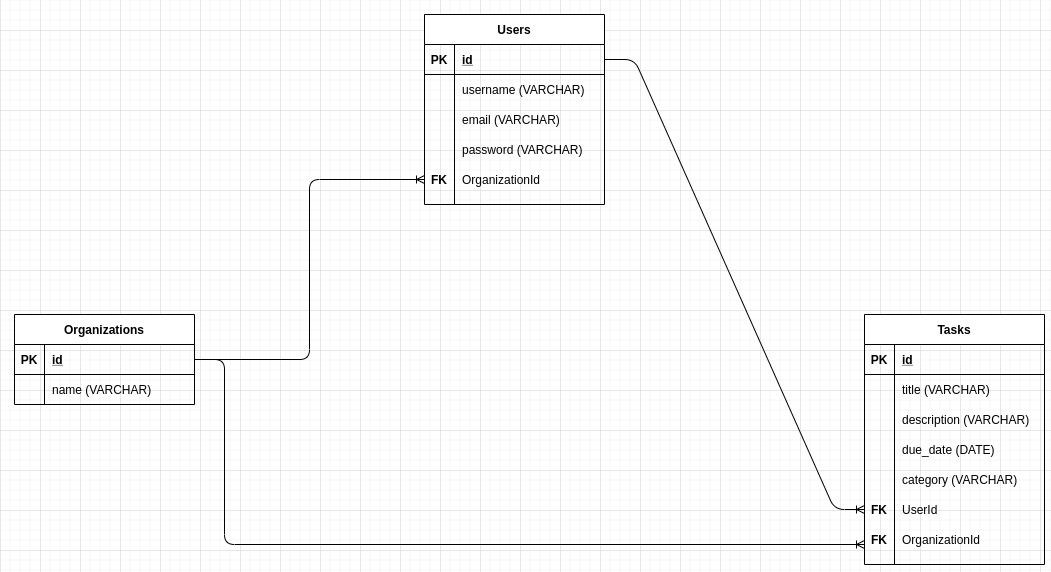

The diagram above was exported from draw.io. Its source (the exported page's mxGraphModel, read from the mxfile embedded in the PNG):
<mxGraphModel dx="3224" dy="1074" grid="1" gridSize="10" guides="1" tooltips="1" connect="1" arrows="1" fold="1" page="1" pageScale="1" pageWidth="850" pageHeight="1100" math="0" shadow="0">
  <root>
    <mxCell id="0" />
    <mxCell id="1" parent="0" />
    <mxCell id="6Uc1gvZDzNoa6n9IYoHc-1" value="Users" style="shape=table;startSize=30;container=1;collapsible=1;childLayout=tableLayout;fixedRows=1;rowLines=0;fontStyle=1;align=center;resizeLast=1;" parent="1" vertex="1">
      <mxGeometry x="100" y="140" width="180" height="190" as="geometry" />
    </mxCell>
    <mxCell id="6Uc1gvZDzNoa6n9IYoHc-2" value="" style="shape=partialRectangle;collapsible=0;dropTarget=0;pointerEvents=0;fillColor=none;top=0;left=0;bottom=1;right=0;points=[[0,0.5],[1,0.5]];portConstraint=eastwest;" parent="6Uc1gvZDzNoa6n9IYoHc-1" vertex="1">
      <mxGeometry y="30" width="180" height="30" as="geometry" />
    </mxCell>
    <mxCell id="6Uc1gvZDzNoa6n9IYoHc-3" value="PK" style="shape=partialRectangle;connectable=0;fillColor=none;top=0;left=0;bottom=0;right=0;fontStyle=1;overflow=hidden;" parent="6Uc1gvZDzNoa6n9IYoHc-2" vertex="1">
      <mxGeometry width="30" height="30" as="geometry" />
    </mxCell>
    <mxCell id="6Uc1gvZDzNoa6n9IYoHc-4" value="id" style="shape=partialRectangle;connectable=0;fillColor=none;top=0;left=0;bottom=0;right=0;align=left;spacingLeft=6;fontStyle=5;overflow=hidden;" parent="6Uc1gvZDzNoa6n9IYoHc-2" vertex="1">
      <mxGeometry x="30" width="150" height="30" as="geometry" />
    </mxCell>
    <mxCell id="6Uc1gvZDzNoa6n9IYoHc-5" value="" style="shape=partialRectangle;collapsible=0;dropTarget=0;pointerEvents=0;fillColor=none;top=0;left=0;bottom=0;right=0;points=[[0,0.5],[1,0.5]];portConstraint=eastwest;" parent="6Uc1gvZDzNoa6n9IYoHc-1" vertex="1">
      <mxGeometry y="60" width="180" height="30" as="geometry" />
    </mxCell>
    <mxCell id="6Uc1gvZDzNoa6n9IYoHc-6" value="" style="shape=partialRectangle;connectable=0;fillColor=none;top=0;left=0;bottom=0;right=0;editable=1;overflow=hidden;" parent="6Uc1gvZDzNoa6n9IYoHc-5" vertex="1">
      <mxGeometry width="30" height="30" as="geometry" />
    </mxCell>
    <mxCell id="6Uc1gvZDzNoa6n9IYoHc-7" value="username (VARCHAR)" style="shape=partialRectangle;connectable=0;fillColor=none;top=0;left=0;bottom=0;right=0;align=left;spacingLeft=6;overflow=hidden;" parent="6Uc1gvZDzNoa6n9IYoHc-5" vertex="1">
      <mxGeometry x="30" width="150" height="30" as="geometry" />
    </mxCell>
    <mxCell id="6Uc1gvZDzNoa6n9IYoHc-8" value="" style="shape=partialRectangle;collapsible=0;dropTarget=0;pointerEvents=0;fillColor=none;top=0;left=0;bottom=0;right=0;points=[[0,0.5],[1,0.5]];portConstraint=eastwest;" parent="6Uc1gvZDzNoa6n9IYoHc-1" vertex="1">
      <mxGeometry y="90" width="180" height="30" as="geometry" />
    </mxCell>
    <mxCell id="6Uc1gvZDzNoa6n9IYoHc-9" value="" style="shape=partialRectangle;connectable=0;fillColor=none;top=0;left=0;bottom=0;right=0;editable=1;overflow=hidden;" parent="6Uc1gvZDzNoa6n9IYoHc-8" vertex="1">
      <mxGeometry width="30" height="30" as="geometry" />
    </mxCell>
    <mxCell id="6Uc1gvZDzNoa6n9IYoHc-10" value="email (VARCHAR)" style="shape=partialRectangle;connectable=0;fillColor=none;top=0;left=0;bottom=0;right=0;align=left;spacingLeft=6;overflow=hidden;" parent="6Uc1gvZDzNoa6n9IYoHc-8" vertex="1">
      <mxGeometry x="30" width="150" height="30" as="geometry" />
    </mxCell>
    <mxCell id="6Uc1gvZDzNoa6n9IYoHc-11" value="" style="shape=partialRectangle;collapsible=0;dropTarget=0;pointerEvents=0;fillColor=none;top=0;left=0;bottom=0;right=0;points=[[0,0.5],[1,0.5]];portConstraint=eastwest;" parent="6Uc1gvZDzNoa6n9IYoHc-1" vertex="1">
      <mxGeometry y="120" width="180" height="30" as="geometry" />
    </mxCell>
    <mxCell id="6Uc1gvZDzNoa6n9IYoHc-12" value="" style="shape=partialRectangle;connectable=0;fillColor=none;top=0;left=0;bottom=0;right=0;editable=1;overflow=hidden;" parent="6Uc1gvZDzNoa6n9IYoHc-11" vertex="1">
      <mxGeometry width="30" height="30" as="geometry" />
    </mxCell>
    <mxCell id="6Uc1gvZDzNoa6n9IYoHc-13" value="password (VARCHAR)" style="shape=partialRectangle;connectable=0;fillColor=none;top=0;left=0;bottom=0;right=0;align=left;spacingLeft=6;overflow=hidden;" parent="6Uc1gvZDzNoa6n9IYoHc-11" vertex="1">
      <mxGeometry x="30" width="150" height="30" as="geometry" />
    </mxCell>
    <mxCell id="6Uc1gvZDzNoa6n9IYoHc-108" value="" style="shape=partialRectangle;collapsible=0;dropTarget=0;pointerEvents=0;fillColor=none;top=0;left=0;bottom=0;right=0;points=[[0,0.5],[1,0.5]];portConstraint=eastwest;" parent="6Uc1gvZDzNoa6n9IYoHc-1" vertex="1">
      <mxGeometry y="150" width="180" height="30" as="geometry" />
    </mxCell>
    <mxCell id="6Uc1gvZDzNoa6n9IYoHc-109" value="FK" style="shape=partialRectangle;connectable=0;fillColor=none;top=0;left=0;bottom=0;right=0;editable=1;overflow=hidden;fontStyle=1" parent="6Uc1gvZDzNoa6n9IYoHc-108" vertex="1">
      <mxGeometry width="30" height="30" as="geometry" />
    </mxCell>
    <mxCell id="6Uc1gvZDzNoa6n9IYoHc-110" value="OrganizationId" style="shape=partialRectangle;connectable=0;fillColor=none;top=0;left=0;bottom=0;right=0;align=left;spacingLeft=6;overflow=hidden;" parent="6Uc1gvZDzNoa6n9IYoHc-108" vertex="1">
      <mxGeometry x="30" width="150" height="30" as="geometry" />
    </mxCell>
    <mxCell id="6Uc1gvZDzNoa6n9IYoHc-74" value="" style="edgeStyle=orthogonalEdgeStyle;fontSize=12;html=1;endArrow=ERoneToMany;exitX=1;exitY=0.5;exitDx=0;exitDy=0;entryX=0;entryY=0.5;entryDx=0;entryDy=0;" parent="1" source="6Uc1gvZDzNoa6n9IYoHc-55" target="6Uc1gvZDzNoa6n9IYoHc-108" edge="1">
      <mxGeometry width="100" height="100" relative="1" as="geometry">
        <mxPoint x="40" y="470" as="sourcePoint" />
        <mxPoint y="235" as="targetPoint" />
      </mxGeometry>
    </mxCell>
    <mxCell id="6Uc1gvZDzNoa6n9IYoHc-90" value="" style="edgeStyle=entityRelationEdgeStyle;fontSize=12;html=1;endArrow=ERoneToMany;exitX=1;exitY=0.5;exitDx=0;exitDy=0;entryX=0;entryY=0.5;entryDx=0;entryDy=0;" parent="1" source="6Uc1gvZDzNoa6n9IYoHc-2" target="6Uc1gvZDzNoa6n9IYoHc-124" edge="1">
      <mxGeometry width="100" height="100" relative="1" as="geometry">
        <mxPoint x="320" y="440" as="sourcePoint" />
        <mxPoint x="350" y="235" as="targetPoint" />
      </mxGeometry>
    </mxCell>
    <mxCell id="6Uc1gvZDzNoa6n9IYoHc-54" value="Organizations" style="shape=table;startSize=30;container=1;collapsible=1;childLayout=tableLayout;fixedRows=1;rowLines=0;fontStyle=1;align=center;resizeLast=1;" parent="1" vertex="1">
      <mxGeometry x="-310" y="440" width="180" height="90" as="geometry" />
    </mxCell>
    <mxCell id="6Uc1gvZDzNoa6n9IYoHc-55" value="" style="shape=partialRectangle;collapsible=0;dropTarget=0;pointerEvents=0;fillColor=none;top=0;left=0;bottom=1;right=0;points=[[0,0.5],[1,0.5]];portConstraint=eastwest;" parent="6Uc1gvZDzNoa6n9IYoHc-54" vertex="1">
      <mxGeometry y="30" width="180" height="30" as="geometry" />
    </mxCell>
    <mxCell id="6Uc1gvZDzNoa6n9IYoHc-56" value="PK" style="shape=partialRectangle;connectable=0;fillColor=none;top=0;left=0;bottom=0;right=0;fontStyle=1;overflow=hidden;" parent="6Uc1gvZDzNoa6n9IYoHc-55" vertex="1">
      <mxGeometry width="30" height="30" as="geometry" />
    </mxCell>
    <mxCell id="6Uc1gvZDzNoa6n9IYoHc-57" value="id" style="shape=partialRectangle;connectable=0;fillColor=none;top=0;left=0;bottom=0;right=0;align=left;spacingLeft=6;fontStyle=5;overflow=hidden;" parent="6Uc1gvZDzNoa6n9IYoHc-55" vertex="1">
      <mxGeometry x="30" width="150" height="30" as="geometry" />
    </mxCell>
    <mxCell id="6Uc1gvZDzNoa6n9IYoHc-58" value="" style="shape=partialRectangle;collapsible=0;dropTarget=0;pointerEvents=0;fillColor=none;top=0;left=0;bottom=0;right=0;points=[[0,0.5],[1,0.5]];portConstraint=eastwest;" parent="6Uc1gvZDzNoa6n9IYoHc-54" vertex="1">
      <mxGeometry y="60" width="180" height="30" as="geometry" />
    </mxCell>
    <mxCell id="6Uc1gvZDzNoa6n9IYoHc-59" value="" style="shape=partialRectangle;connectable=0;fillColor=none;top=0;left=0;bottom=0;right=0;editable=1;overflow=hidden;" parent="6Uc1gvZDzNoa6n9IYoHc-58" vertex="1">
      <mxGeometry width="30" height="30" as="geometry" />
    </mxCell>
    <mxCell id="6Uc1gvZDzNoa6n9IYoHc-60" value="name (VARCHAR)" style="shape=partialRectangle;connectable=0;fillColor=none;top=0;left=0;bottom=0;right=0;align=left;spacingLeft=6;overflow=hidden;" parent="6Uc1gvZDzNoa6n9IYoHc-58" vertex="1">
      <mxGeometry x="30" width="150" height="30" as="geometry" />
    </mxCell>
    <mxCell id="6Uc1gvZDzNoa6n9IYoHc-14" value="Tasks" style="shape=table;startSize=30;container=1;collapsible=1;childLayout=tableLayout;fixedRows=1;rowLines=0;fontStyle=1;align=center;resizeLast=1;" parent="1" vertex="1">
      <mxGeometry x="540" y="440" width="180" height="250" as="geometry" />
    </mxCell>
    <mxCell id="6Uc1gvZDzNoa6n9IYoHc-15" value="" style="shape=partialRectangle;collapsible=0;dropTarget=0;pointerEvents=0;fillColor=none;top=0;left=0;bottom=1;right=0;points=[[0,0.5],[1,0.5]];portConstraint=eastwest;" parent="6Uc1gvZDzNoa6n9IYoHc-14" vertex="1">
      <mxGeometry y="30" width="180" height="30" as="geometry" />
    </mxCell>
    <mxCell id="6Uc1gvZDzNoa6n9IYoHc-16" value="PK" style="shape=partialRectangle;connectable=0;fillColor=none;top=0;left=0;bottom=0;right=0;fontStyle=1;overflow=hidden;" parent="6Uc1gvZDzNoa6n9IYoHc-15" vertex="1">
      <mxGeometry width="30" height="30" as="geometry" />
    </mxCell>
    <mxCell id="6Uc1gvZDzNoa6n9IYoHc-17" value="id" style="shape=partialRectangle;connectable=0;fillColor=none;top=0;left=0;bottom=0;right=0;align=left;spacingLeft=6;fontStyle=5;overflow=hidden;" parent="6Uc1gvZDzNoa6n9IYoHc-15" vertex="1">
      <mxGeometry x="30" width="150" height="30" as="geometry" />
    </mxCell>
    <mxCell id="6Uc1gvZDzNoa6n9IYoHc-18" value="" style="shape=partialRectangle;collapsible=0;dropTarget=0;pointerEvents=0;fillColor=none;top=0;left=0;bottom=0;right=0;points=[[0,0.5],[1,0.5]];portConstraint=eastwest;" parent="6Uc1gvZDzNoa6n9IYoHc-14" vertex="1">
      <mxGeometry y="60" width="180" height="30" as="geometry" />
    </mxCell>
    <mxCell id="6Uc1gvZDzNoa6n9IYoHc-19" value="" style="shape=partialRectangle;connectable=0;fillColor=none;top=0;left=0;bottom=0;right=0;editable=1;overflow=hidden;" parent="6Uc1gvZDzNoa6n9IYoHc-18" vertex="1">
      <mxGeometry width="30" height="30" as="geometry" />
    </mxCell>
    <mxCell id="6Uc1gvZDzNoa6n9IYoHc-20" value="title (VARCHAR)" style="shape=partialRectangle;connectable=0;fillColor=none;top=0;left=0;bottom=0;right=0;align=left;spacingLeft=6;overflow=hidden;" parent="6Uc1gvZDzNoa6n9IYoHc-18" vertex="1">
      <mxGeometry x="30" width="150" height="30" as="geometry" />
    </mxCell>
    <mxCell id="6Uc1gvZDzNoa6n9IYoHc-21" value="" style="shape=partialRectangle;collapsible=0;dropTarget=0;pointerEvents=0;fillColor=none;top=0;left=0;bottom=0;right=0;points=[[0,0.5],[1,0.5]];portConstraint=eastwest;" parent="6Uc1gvZDzNoa6n9IYoHc-14" vertex="1">
      <mxGeometry y="90" width="180" height="30" as="geometry" />
    </mxCell>
    <mxCell id="6Uc1gvZDzNoa6n9IYoHc-22" value="" style="shape=partialRectangle;connectable=0;fillColor=none;top=0;left=0;bottom=0;right=0;editable=1;overflow=hidden;fontStyle=1" parent="6Uc1gvZDzNoa6n9IYoHc-21" vertex="1">
      <mxGeometry width="30" height="30" as="geometry" />
    </mxCell>
    <mxCell id="6Uc1gvZDzNoa6n9IYoHc-23" value="description (VARCHAR)" style="shape=partialRectangle;connectable=0;fillColor=none;top=0;left=0;bottom=0;right=0;align=left;spacingLeft=6;overflow=hidden;" parent="6Uc1gvZDzNoa6n9IYoHc-21" vertex="1">
      <mxGeometry x="30" width="150" height="30" as="geometry" />
    </mxCell>
    <mxCell id="6Uc1gvZDzNoa6n9IYoHc-117" value="" style="shape=partialRectangle;collapsible=0;dropTarget=0;pointerEvents=0;fillColor=none;top=0;left=0;bottom=0;right=0;points=[[0,0.5],[1,0.5]];portConstraint=eastwest;" parent="6Uc1gvZDzNoa6n9IYoHc-14" vertex="1">
      <mxGeometry y="120" width="180" height="30" as="geometry" />
    </mxCell>
    <mxCell id="6Uc1gvZDzNoa6n9IYoHc-118" value="" style="shape=partialRectangle;connectable=0;fillColor=none;top=0;left=0;bottom=0;right=0;editable=1;overflow=hidden;fontStyle=1" parent="6Uc1gvZDzNoa6n9IYoHc-117" vertex="1">
      <mxGeometry width="30" height="30" as="geometry" />
    </mxCell>
    <mxCell id="6Uc1gvZDzNoa6n9IYoHc-119" value="due_date (DATE)" style="shape=partialRectangle;connectable=0;fillColor=none;top=0;left=0;bottom=0;right=0;align=left;spacingLeft=6;overflow=hidden;" parent="6Uc1gvZDzNoa6n9IYoHc-117" vertex="1">
      <mxGeometry x="30" width="150" height="30" as="geometry" />
    </mxCell>
    <mxCell id="6Uc1gvZDzNoa6n9IYoHc-120" value="" style="shape=partialRectangle;collapsible=0;dropTarget=0;pointerEvents=0;fillColor=none;top=0;left=0;bottom=0;right=0;points=[[0,0.5],[1,0.5]];portConstraint=eastwest;" parent="6Uc1gvZDzNoa6n9IYoHc-14" vertex="1">
      <mxGeometry y="150" width="180" height="30" as="geometry" />
    </mxCell>
    <mxCell id="6Uc1gvZDzNoa6n9IYoHc-121" value="" style="shape=partialRectangle;connectable=0;fillColor=none;top=0;left=0;bottom=0;right=0;editable=1;overflow=hidden;fontStyle=1" parent="6Uc1gvZDzNoa6n9IYoHc-120" vertex="1">
      <mxGeometry width="30" height="30" as="geometry" />
    </mxCell>
    <mxCell id="6Uc1gvZDzNoa6n9IYoHc-122" value="category (VARCHAR)" style="shape=partialRectangle;connectable=0;fillColor=none;top=0;left=0;bottom=0;right=0;align=left;spacingLeft=6;overflow=hidden;" parent="6Uc1gvZDzNoa6n9IYoHc-120" vertex="1">
      <mxGeometry x="30" width="150" height="30" as="geometry" />
    </mxCell>
    <mxCell id="6Uc1gvZDzNoa6n9IYoHc-124" value="" style="shape=partialRectangle;collapsible=0;dropTarget=0;pointerEvents=0;fillColor=none;top=0;left=0;bottom=0;right=0;points=[[0,0.5],[1,0.5]];portConstraint=eastwest;" parent="6Uc1gvZDzNoa6n9IYoHc-14" vertex="1">
      <mxGeometry y="180" width="180" height="30" as="geometry" />
    </mxCell>
    <mxCell id="6Uc1gvZDzNoa6n9IYoHc-125" value="FK" style="shape=partialRectangle;connectable=0;fillColor=none;top=0;left=0;bottom=0;right=0;editable=1;overflow=hidden;fontStyle=1" parent="6Uc1gvZDzNoa6n9IYoHc-124" vertex="1">
      <mxGeometry width="30" height="30" as="geometry" />
    </mxCell>
    <mxCell id="6Uc1gvZDzNoa6n9IYoHc-126" value="UserId" style="shape=partialRectangle;connectable=0;fillColor=none;top=0;left=0;bottom=0;right=0;align=left;spacingLeft=6;overflow=hidden;" parent="6Uc1gvZDzNoa6n9IYoHc-124" vertex="1">
      <mxGeometry x="30" width="150" height="30" as="geometry" />
    </mxCell>
    <mxCell id="6Uc1gvZDzNoa6n9IYoHc-127" value="" style="shape=partialRectangle;collapsible=0;dropTarget=0;pointerEvents=0;fillColor=none;top=0;left=0;bottom=0;right=0;points=[[0,0.5],[1,0.5]];portConstraint=eastwest;" parent="6Uc1gvZDzNoa6n9IYoHc-14" vertex="1">
      <mxGeometry y="210" width="180" height="30" as="geometry" />
    </mxCell>
    <mxCell id="6Uc1gvZDzNoa6n9IYoHc-128" value="FK" style="shape=partialRectangle;connectable=0;fillColor=none;top=0;left=0;bottom=0;right=0;editable=1;overflow=hidden;fontStyle=1" parent="6Uc1gvZDzNoa6n9IYoHc-127" vertex="1">
      <mxGeometry width="30" height="30" as="geometry" />
    </mxCell>
    <mxCell id="6Uc1gvZDzNoa6n9IYoHc-129" value="OrganizationId" style="shape=partialRectangle;connectable=0;fillColor=none;top=0;left=0;bottom=0;right=0;align=left;spacingLeft=6;overflow=hidden;" parent="6Uc1gvZDzNoa6n9IYoHc-127" vertex="1">
      <mxGeometry x="30" width="150" height="30" as="geometry" />
    </mxCell>
    <mxCell id="6Uc1gvZDzNoa6n9IYoHc-123" value="" style="edgeStyle=orthogonalEdgeStyle;fontSize=12;html=1;endArrow=ERoneToMany;exitX=1;exitY=0.5;exitDx=0;exitDy=0;" parent="1" source="6Uc1gvZDzNoa6n9IYoHc-55" edge="1">
      <mxGeometry width="100" height="100" relative="1" as="geometry">
        <mxPoint x="-120" y="495" as="sourcePoint" />
        <mxPoint x="540" y="670" as="targetPoint" />
        <Array as="points">
          <mxPoint x="-100" y="485" />
          <mxPoint x="-100" y="670" />
        </Array>
      </mxGeometry>
    </mxCell>
  </root>
</mxGraphModel>